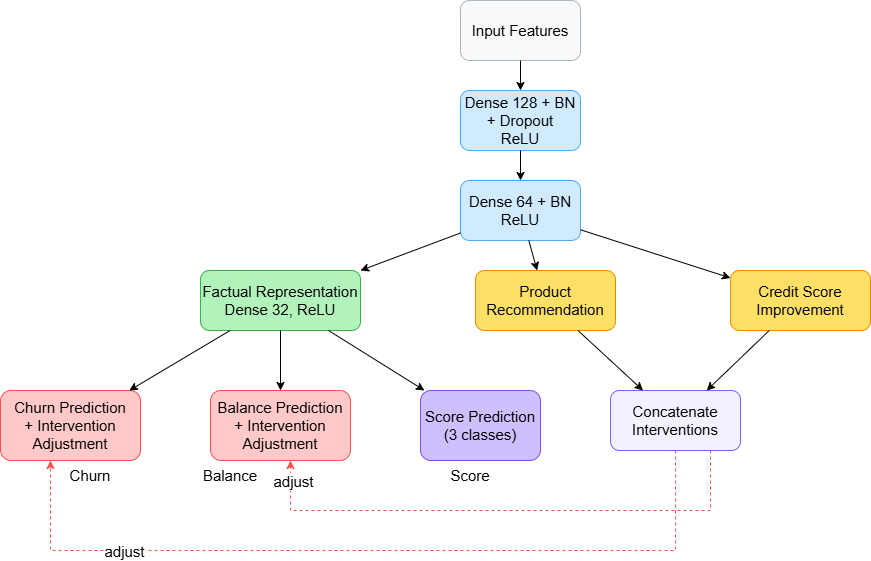

The diagram above was exported from draw.io. Its source (the exported page's mxGraphModel, read from the mxfile embedded in the PNG):
<mxGraphModel dx="2587" dy="2143" grid="1" gridSize="10" guides="1" tooltips="1" connect="1" arrows="1" fold="1" page="1" pageScale="1" pageWidth="850" pageHeight="1100" math="0" shadow="0">
  <root>
    <mxCell id="0" />
    <mxCell id="1" parent="0" />
    <mxCell id="2" parent="1" style="rounded=1;whiteSpace=wrap;html=1;fillColor=#f8f9fa;strokeColor=#adb5bd;fontSize=15;" value="Input Features" vertex="1">
      <mxGeometry height="60" width="120" x="270" y="50" as="geometry" />
    </mxCell>
    <mxCell id="3" parent="1" style="rounded=1;whiteSpace=wrap;html=1;fillColor=#d0ebff;strokeColor=#4dabf7;fontSize=15;" value="Dense 128 + BN + Dropout&#10;ReLU" vertex="1">
      <mxGeometry height="60" width="120" x="270" y="140" as="geometry" />
    </mxCell>
    <mxCell id="4" parent="1" style="rounded=1;whiteSpace=wrap;html=1;fillColor=#d0ebff;strokeColor=#4dabf7;fontSize=15;" value="Dense 64 + BN&#10;ReLU" vertex="1">
      <mxGeometry height="60" width="120" x="270" y="230" as="geometry" />
    </mxCell>
    <mxCell id="5" parent="1" style="rounded=1;whiteSpace=wrap;html=1;fillColor=#b2f2bb;strokeColor=#37b24d;fontSize=15;" value="Factual Representation&#10;Dense 32, ReLU" vertex="1">
      <mxGeometry height="60" width="160" x="10" y="320" as="geometry" />
    </mxCell>
    <mxCell id="6" parent="1" style="rounded=1;whiteSpace=wrap;html=1;fillColor=#ffe066;strokeColor=#f08c00;fontSize=15;" value="Credit Score&#10;Improvement" vertex="1">
      <mxGeometry height="60" width="140" x="540" y="320" as="geometry" />
    </mxCell>
    <mxCell id="7" parent="1" style="rounded=1;whiteSpace=wrap;html=1;fillColor=#ffe066;strokeColor=#f08c00;fontSize=15;" value="Product&#10;Recommendation" vertex="1">
      <mxGeometry height="60" width="140" x="285" y="320" as="geometry" />
    </mxCell>
    <mxCell id="8" parent="1" style="rounded=1;whiteSpace=wrap;html=1;fillColor=#f3f0ff;strokeColor=#845ef7;fontSize=15;" value="Concatenate&#10;Interventions" vertex="1">
      <mxGeometry height="60" width="130" x="420" y="440" as="geometry" />
    </mxCell>
    <mxCell id="9" parent="1" style="rounded=1;whiteSpace=wrap;html=1;fillColor=#ffc9c9;strokeColor=#fa5252;fontSize=15;" value="Churn Prediction&#10;+ Intervention Adjustment" vertex="1">
      <mxGeometry height="70" width="140" x="-190" y="440" as="geometry" />
    </mxCell>
    <mxCell id="10" parent="1" style="rounded=1;whiteSpace=wrap;html=1;fillColor=#d0bfff;strokeColor=#7950f2;fontSize=15;" value="Score Prediction&#10;(3 classes)" vertex="1">
      <mxGeometry height="70" width="120" x="230" y="440" as="geometry" />
    </mxCell>
    <mxCell id="11" parent="1" style="rounded=1;whiteSpace=wrap;html=1;fillColor=#ffc9c9;strokeColor=#fa5252;fontSize=15;" value="Balance Prediction&#10;+ Intervention Adjustment" vertex="1">
      <mxGeometry height="70" width="140" x="20" y="440" as="geometry" />
    </mxCell>
    <mxCell id="12" parent="1" style="text;html=1;strokeColor=none;fillColor=none;align=center;verticalAlign=middle;whiteSpace=wrap;fontSize=15;" value="Churn" vertex="1">
      <mxGeometry height="30" width="60" x="-130" y="510" as="geometry" />
    </mxCell>
    <mxCell id="13" parent="1" style="text;html=1;strokeColor=none;fillColor=none;align=center;verticalAlign=middle;whiteSpace=wrap;fontSize=15;" value="Score" vertex="1">
      <mxGeometry height="30" width="60" x="250" y="510" as="geometry" />
    </mxCell>
    <mxCell id="14" parent="1" style="text;html=1;strokeColor=none;fillColor=none;align=center;verticalAlign=middle;whiteSpace=wrap;fontSize=15;" value="Balance" vertex="1">
      <mxGeometry height="30" width="60" x="10" y="510" as="geometry" />
    </mxCell>
    <mxCell id="15" edge="1" parent="1" source="2" style="fontSize=15;" target="3">
      <mxGeometry relative="1" as="geometry" />
    </mxCell>
    <mxCell id="16" edge="1" parent="1" source="3" style="fontSize=15;" target="4">
      <mxGeometry relative="1" as="geometry" />
    </mxCell>
    <mxCell id="17" edge="1" parent="1" source="4" style="fontSize=15;" target="5">
      <mxGeometry relative="1" as="geometry" />
    </mxCell>
    <mxCell id="18" edge="1" parent="1" source="4" style="fontSize=15;" target="6">
      <mxGeometry relative="1" as="geometry" />
    </mxCell>
    <mxCell id="19" edge="1" parent="1" source="4" style="fontSize=15;" target="7">
      <mxGeometry relative="1" as="geometry" />
    </mxCell>
    <mxCell id="20" edge="1" parent="1" source="6" style="fontSize=15;" target="8">
      <mxGeometry relative="1" as="geometry" />
    </mxCell>
    <mxCell id="21" edge="1" parent="1" source="7" style="fontSize=15;" target="8">
      <mxGeometry relative="1" as="geometry" />
    </mxCell>
    <mxCell id="22" edge="1" parent="1" source="5" style="fontSize=15;" target="9">
      <mxGeometry relative="1" as="geometry" />
    </mxCell>
    <mxCell id="23" edge="1" parent="1" source="5" style="fontSize=15;" target="10">
      <mxGeometry relative="1" as="geometry" />
    </mxCell>
    <mxCell id="24" edge="1" parent="1" source="5" style="fontSize=15;" target="11">
      <mxGeometry relative="1" as="geometry" />
    </mxCell>
    <mxCell id="25" edge="1" parent="1" source="8" style="edgeStyle=orthogonalEdgeStyle;rounded=0;orthogonalLoop=1;jettySize=auto;html=1;dashed=1;strokeColor=#fa5252;fontSize=15;" target="9">
      <mxGeometry relative="1" as="geometry">
        <Array as="points">
          <mxPoint x="-140" y="600" />
        </Array>
      </mxGeometry>
    </mxCell>
    <mxCell id="26" connectable="0" parent="25" style="edgeLabel;html=1;align=center;verticalAlign=middle;resizable=0;points=[];fontSize=15;" value="adjust" vertex="1">
      <mxGeometry relative="1" x="0.5" y="0.5" as="geometry">
        <mxPoint x="-40" as="offset" />
      </mxGeometry>
    </mxCell>
    <mxCell id="27" edge="1" parent="1" source="8" style="edgeStyle=orthogonalEdgeStyle;rounded=0;orthogonalLoop=1;jettySize=auto;html=1;dashed=1;strokeColor=#fa5252;fontSize=15;" target="11">
      <mxGeometry relative="1" as="geometry">
        <Array as="points">
          <mxPoint x="520" y="560" />
          <mxPoint x="100" y="560" />
        </Array>
      </mxGeometry>
    </mxCell>
    <mxCell id="28" connectable="0" parent="27" style="edgeLabel;html=1;align=center;verticalAlign=middle;resizable=0;points=[];fontSize=15;" value="adjust" vertex="1">
      <mxGeometry relative="1" x="0.5" y="0.5" as="geometry">
        <mxPoint x="-80" y="-30" as="offset" />
      </mxGeometry>
    </mxCell>
  </root>
</mxGraphModel>